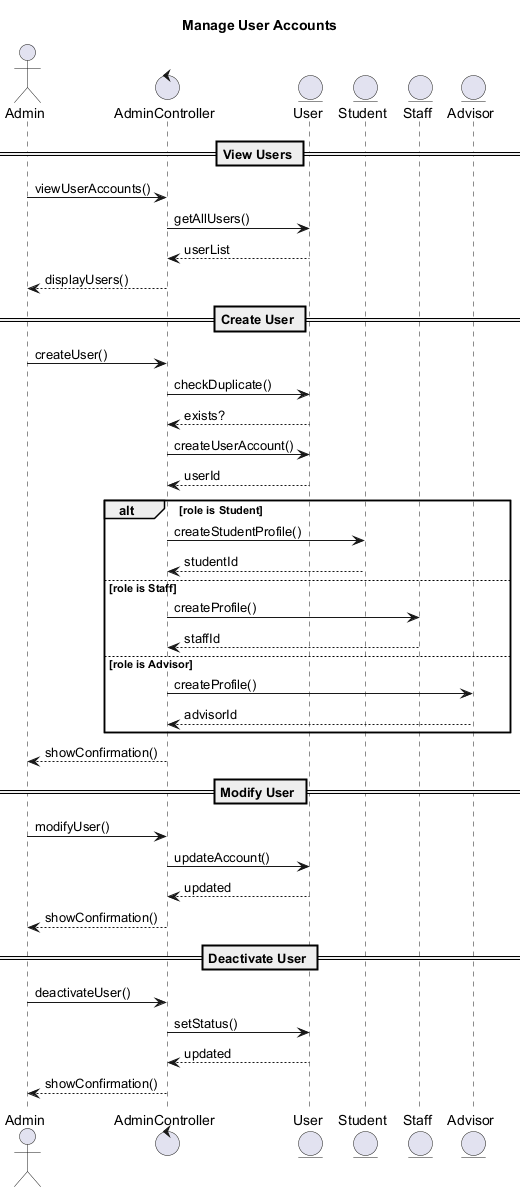

The diagram above was rendered by PlantUML. Its source (embedded in the PNG):
@startuml
Title Manage User Accounts

actor Admin
control AdminController as Controller
entity User
entity Student
entity Staff
entity Advisor

== View Users ==
Admin -> Controller: viewUserAccounts()
Controller -> User: getAllUsers()
User --> Controller: userList
Controller --> Admin: displayUsers()

== Create User ==
Admin -> Controller: createUser()
Controller -> User: checkDuplicate()
User --> Controller: exists?
Controller -> User: createUserAccount()
User --> Controller: userId

alt role is Student
  Controller -> Student: createStudentProfile()
  Student --> Controller: studentId
else role is Staff
  Controller -> Staff: createProfile()
  Staff --> Controller: staffId
else role is Advisor
  Controller -> Advisor: createProfile()
  Advisor --> Controller: advisorId
end

Controller --> Admin: showConfirmation()

== Modify User ==
Admin -> Controller: modifyUser()
Controller -> User: updateAccount()
User --> Controller: updated
Controller --> Admin: showConfirmation()

== Deactivate User ==
Admin -> Controller: deactivateUser()
Controller -> User: setStatus()
User --> Controller: updated
Controller --> Admin: showConfirmation()

@enduml